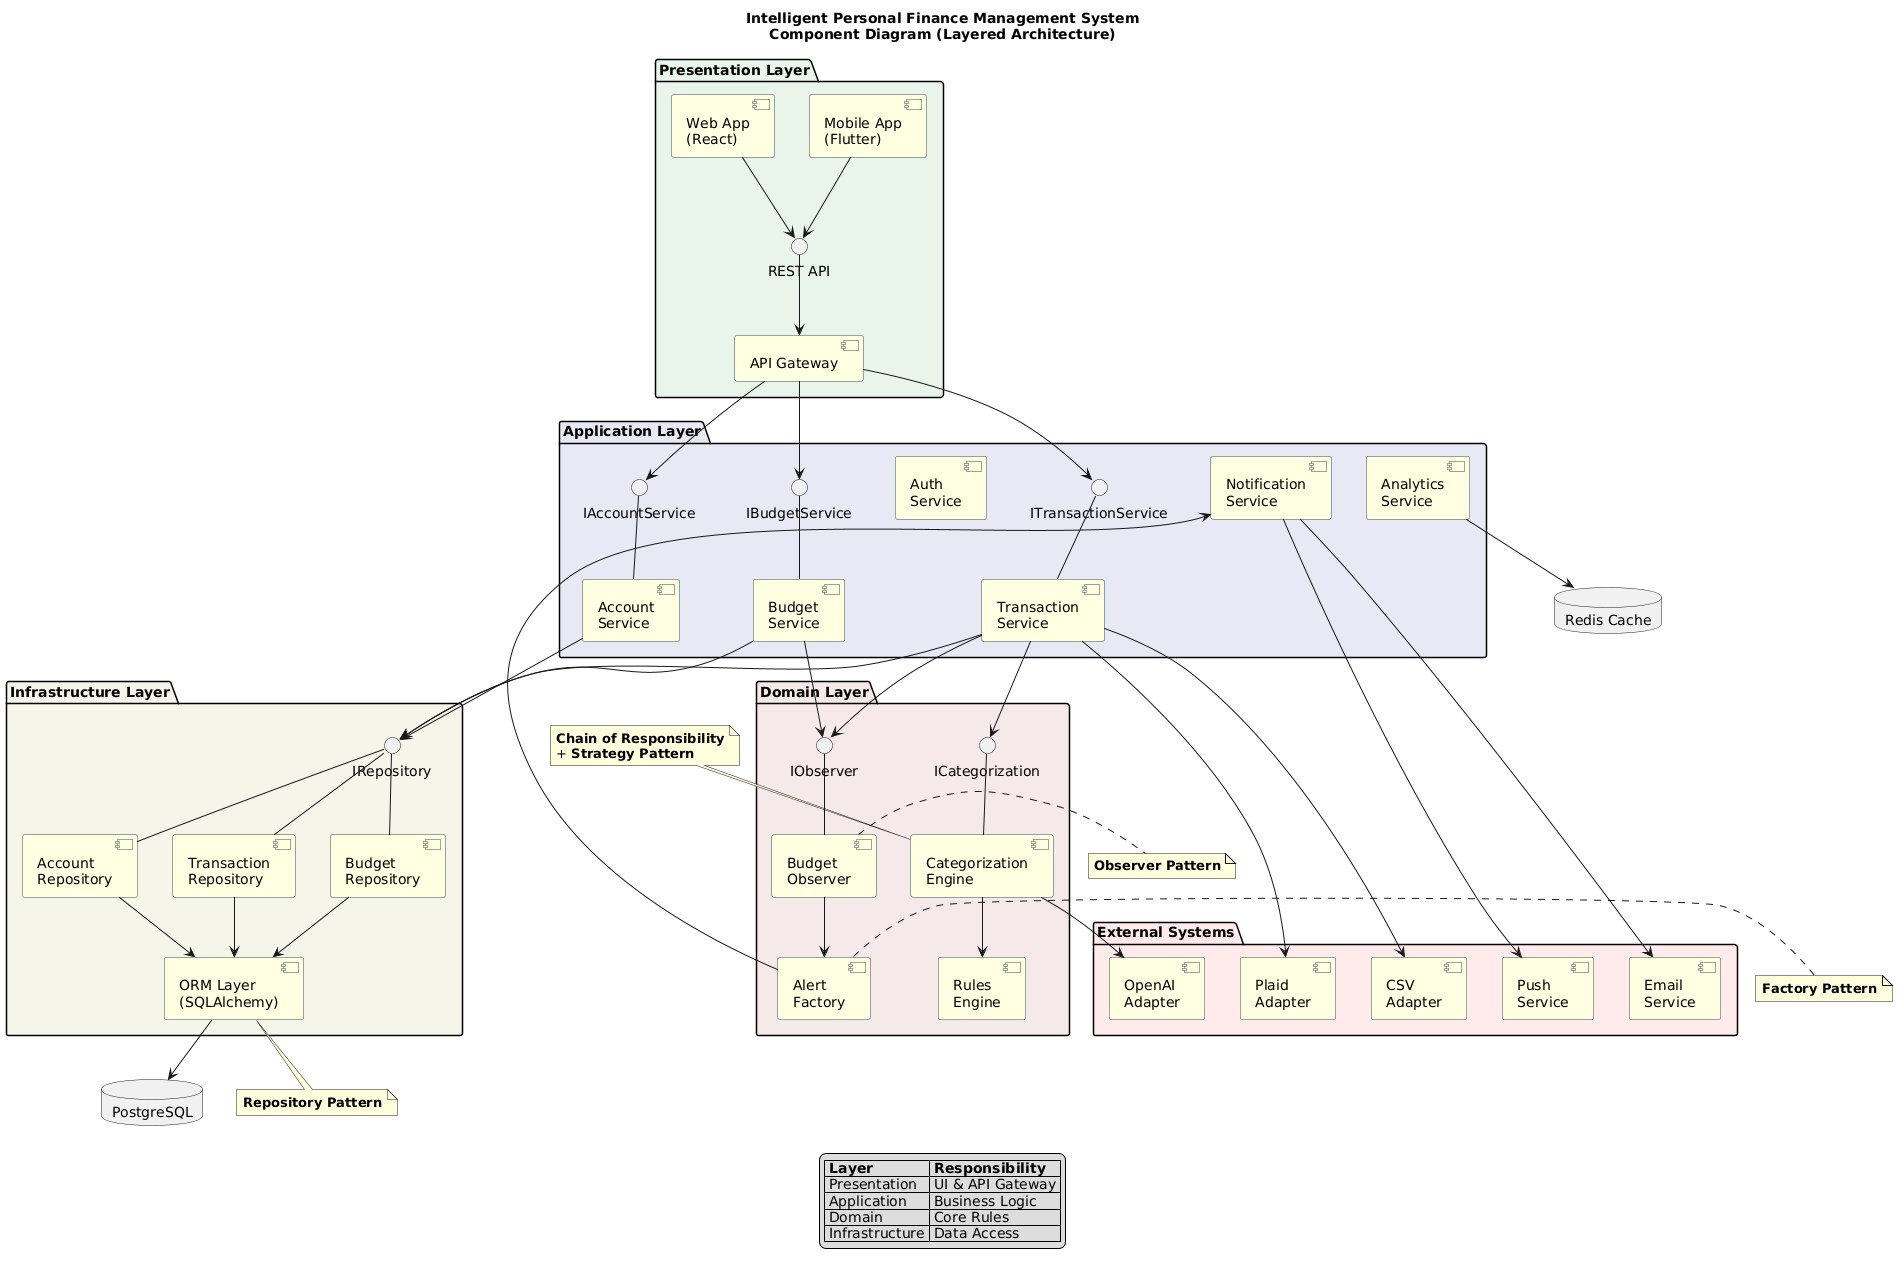

The diagram above was rendered by PlantUML. Its source (embedded in the PNG):
@startuml
title Intelligent Personal Finance Management System\nComponent Diagram (Layered Architecture)

skinparam component {
    BackgroundColor LightYellow
    BorderColor DarkSlateGray
}

' ============================================================================
' PRESENTATION LAYER
' ============================================================================
package "Presentation Layer" #E8F4EA {
    
    component [Web App\n(React)] as WebApp
    component [Mobile App\n(Flutter)] as MobileApp
    component [API Gateway] as APIGateway
    
    interface "REST API" as IREST
}

' ============================================================================
' APPLICATION LAYER
' ============================================================================
package "Application Layer" #E8E8F4 {
    
    component [Transaction\nService] as TransactionSvc
    component [Budget\nService] as BudgetSvc
    component [Analytics\nService] as AnalyticsSvc
    component [Account\nService] as AccountSvc
    component [Notification\nService] as NotificationSvc
    component [Auth\nService] as AuthSvc
    
    interface "ITransactionService" as ITransSvc
    interface "IBudgetService" as IBudgetSvc
    interface "IAccountService" as IAccountSvc
}

' ============================================================================
' DOMAIN LAYER
' ============================================================================
package "Domain Layer" #F4E8E8 {
    
    component [Categorization\nEngine] as CategEngine
    component [Rules\nEngine] as RulesEngine
    component [Budget\nObserver] as BudgetObserver
    component [Alert\nFactory] as AlertFactory
    
    interface "ICategorization" as ICategorization
    interface "IObserver" as IObserver
}

' ============================================================================
' INFRASTRUCTURE LAYER
' ============================================================================
package "Infrastructure Layer" #F4F4E8 {
    
    component [Transaction\nRepository] as TransRepo
    component [Budget\nRepository] as BudgetRepo
    component [Account\nRepository] as AccountRepo
    component [ORM Layer\n(SQLAlchemy)] as ORM
    
    interface "IRepository" as IRepo
}

' ============================================================================
' EXTERNAL SYSTEMS
' ============================================================================
package "External Systems" #FFEAEA {
    
    component [Plaid\nAdapter] as PlaidAdapter
    component [CSV\nAdapter] as CSVAdapter
    component [OpenAI\nAdapter] as OpenAIAdapter
    component [Email\nService] as EmailSvc
    component [Push\nService] as PushSvc
}

' ============================================================================
' DATA STORAGE
' ============================================================================
database "PostgreSQL" as PostgresDB
database "Redis Cache" as RedisCache

' ============================================================================
' CONNECTIONS
' ============================================================================

' Presentation
WebApp --> IREST
MobileApp --> IREST
IREST --> APIGateway

' API Gateway to Services
APIGateway --> ITransSvc
APIGateway --> IBudgetSvc
APIGateway --> IAccountSvc

ITransSvc -- TransactionSvc
IBudgetSvc -- BudgetSvc
IAccountSvc -- AccountSvc

' Application to Domain
TransactionSvc --> ICategorization
TransactionSvc --> IObserver
BudgetSvc --> IObserver

ICategorization -- CategEngine
IObserver -- BudgetObserver

CategEngine --> RulesEngine
BudgetObserver --> AlertFactory
AlertFactory --> NotificationSvc

' Application to Infrastructure
TransactionSvc --> IRepo
BudgetSvc --> IRepo
AccountSvc --> IRepo

IRepo -- TransRepo
IRepo -- BudgetRepo
IRepo -- AccountRepo

TransRepo --> ORM
BudgetRepo --> ORM
AccountRepo --> ORM

' Infrastructure to External
ORM --> PostgresDB
AnalyticsSvc --> RedisCache

CategEngine --> OpenAIAdapter
TransactionSvc --> PlaidAdapter
TransactionSvc --> CSVAdapter

NotificationSvc --> EmailSvc
NotificationSvc --> PushSvc

' ============================================================================
' NOTES
' ============================================================================
note top of CategEngine
    **Chain of Responsibility**
    + **Strategy Pattern**
end note

note right of BudgetObserver
    **Observer Pattern**
end note

note bottom of ORM
    **Repository Pattern**
end note

note right of AlertFactory
    **Factory Pattern**
end note

legend bottom
    |= Layer |= Responsibility |
    | Presentation | UI & API Gateway |
    | Application | Business Logic |
    | Domain | Core Rules |
    | Infrastructure | Data Access |
endlegend
@enduml